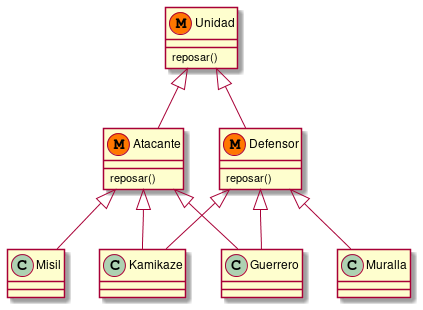

The diagram above was rendered by PlantUML. Its source (embedded in the PNG):
@startuml unidad2


class Atacante<<(M, #FF7700)>>{
  reposar()
}

class Defensor<<(M, #FF7700)>>{
  reposar()
}

class Misil extends Atacante{}
class Kamikaze extends Atacante, Defensor{}
class Guerrero extends Atacante, Defensor{}
class Muralla extends Defensor{}

Atacante -u-|> Unidad
Defensor -u-|> Unidad

class Unidad<<(M, #FF7700)>>{
  reposar()
}

@enduml